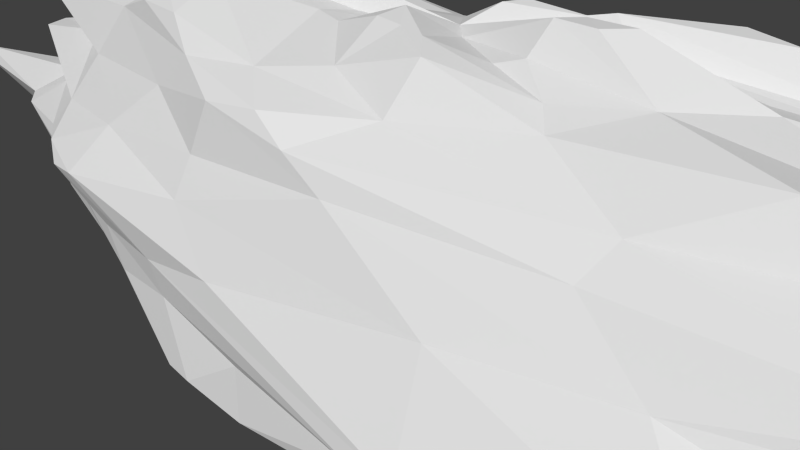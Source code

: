 # Source: ice.blend  (saved by Blender 2.66.1; exported with 4.5.12 LTS)
import bpy
from mathutils import Matrix  # noqa: F401  (used for matrix-valued properties, if any)

bpy.ops.wm.read_factory_settings(use_empty=True)
scene = bpy.context.scene
scene.name = 'Scene'

# ---- collections
col_collection_1 = bpy.data.collections.new('Collection 1'); scene.collection.children.link(col_collection_1)

# ---- materials (node trees are filled in below, after node groups)
mat_material = bpy.data.materials.new('Material')
mat_material.alpha_threshold = 0.0
mat_material.use_transparent_shadow = False
mat_material.roughness = 0.5
mat_material.line_color = (0.0, 0.0, 0.0, 1.0)

# ---- material node trees

# ---- world
world_world = bpy.data.worlds.new('World'); scene.world = world_world
world_world.color = (0.05088, 0.05088, 0.05088)
world_world.use_sun_shadow = False
world_world.sun_shadow_jitter_overblur = 0.0
world_world.cycles.sampling_method = 'MANUAL'
world_world.cycles.sample_map_resolution = 256

# ---- cameras
cam_camera = bpy.data.cameras.new('Camera')
cam_camera.clip_end = 100.0
cam_camera.lens = 35.0
cam_camera.sensor_width = 32.0
cam_camera.sensor_height = 18.0
cam_camera.ortho_scale = 7.314
cam_camera.dof.focus_distance = 0.0
cam_camera.dof.aperture_fstop = 128.0

# ---- meshes
me_sphere_001 = bpy.data.meshes.new('Sphere.001')
me_sphere_001.from_pydata([(-0.7607, 0.2076, -0.6006), (-0.2492, 0.02503, -1.179), (-0.9964, 0.01449, 0.8568), (-0.3689, 0.1876, -0.9206), (-0.4583, 0.2808, -0.8518), (-0.8727, 0.68, -0.004213), (-0.2106, 0.1042, -1.195), (-0.9699, 0.3467, -0.09384), (-0.5189, 0.3636, 0.9788), (-0.5177, 0.1324, 1.092), (-0.455, 0.322, 0.9976), (-0.9181, 0.3435, -0.3282), (-0.8016, 0.6135, -0.2186), (-0.5709, 0.3296, 0.9665), (-0.6152, 0.3609, 0.7349), (-0.7194, 0.4837, -0.5773), (-0.8747, 0.361, -0.4325), (-0.6333, 0.444, -0.8017), (-0.766, 0.4139, 0.4603), (-0.5372, 0.2605, -0.8232), (-0.7684, 0.555, 0.2751), (-0.4966, 0.6618, -0.737), (-0.5676, 0.6727, -0.6907), (-0.5569, 0.8583, 0.432), (-0.4053, 0.4949, -0.8272), (-0.5936, 0.5012, -0.8242), (-0.6934, 0.6922, 0.2231), (-0.5942, 0.7956, 0.1896), (-0.2639, 0.3852, -0.8913), (-0.7922, 0.7541, -0.004408), (-0.2361, 0.2489, 0.9491), (-0.1367, 0.2168, -1.016), (-0.2658, 0.2592, -0.9605), (-0.1897, 0.1476, -1.144), (-0.6754, 0.7524, -0.2055), (-0.3432, 0.517, 0.9739), (-0.6978, 0.8221, -0.4687), (-0.4407, 0.5568, 0.9336), (-0.4304, 0.6552, 0.8399), (-0.7795, 0.7144, -0.4862), (-0.5704, 0.8965, -0.5671), (-0.5095, 0.6772, 0.5932), (-0.1251, 0.3933, 0.9263), (-0.5385, 0.9444, -0.4715), (-0.1837, 0.73, 0.743), (-0.3378, 0.608, 0.9324), (-0.382, 1.007, -0.5123), (-0.4276, 0.8877, -0.6378), (-0.2864, 0.8213, 0.6785), (-0.3185, 0.7381, 0.7661), (-0.2795, 0.7403, -0.6879), (-0.3802, 0.969, 0.5023), (-0.2061, 1.013, 0.5488), (-0.2236, 0.6583, -0.7619), (-0.2809, 0.5519, -0.832), (-0.4737, 0.9555, 0.4084), (-0.2356, 1.047, 0.4442), (-0.1283, 0.5799, -1.014), (-0.07672, 0.4194, -1.088), (-0.3043, 0.9717, 0.1958), (-0.05384, 0.208, 0.9777), (-0.124, 0.2599, -1.005), (-0.3564, 0.9438, -0.194), (-0.5298, 0.8826, -0.008202), (-0.2141, 1.091, -0.01673), (-0.06349, 1.051, 0.3181), (0.08046, 1.014, 0.37), (-0.0642, 0.499, -1.07), (-0.008336, 1.097, 0.08595), (0.0441, 0.2313, 1.097), (-0.0364, 0.3395, 0.9522), (0.07314, 0.3124, -0.9534), (0.001269, 1.096, -0.1102), (-0.1907, 1.017, -0.2369), (-0.04364, 1.048, -0.3613), (-0.06704, 0.5143, 0.8603), (0.08318, 0.8406, -0.5299), (-0.1537, 1.02, -0.4765), (0.09614, 0.734, 0.6722), (-0.07644, 0.7133, -0.7087), (-0.1126, 0.9336, 0.6179), (-0.03888, 0.6215, -0.9187), (0.4082, 0.7573, -0.5237), (0.4099, 0.6418, -0.6593), (0.2011, 0.8848, 0.484), (0.1061, 0.6204, -0.7871), (0.3557, 1.045, 0.3136), (0.5388, 0.9414, 0.3916), (0.1137, 0.4512, -0.8902), (0.4559, 1.08, 0.1993), (0.2621, 1.111, 0.2019), (0.1191, 0.3259, 1.047), (0.1294, 0.25, 1.069), (0.4193, 1.026, -0.08104), (0.1807, 1.083, -0.2339), (0.1386, 0.4935, 0.871), (0.4027, 0.8521, -0.3583), (0.2737, 1.022, -0.2739), (0.2756, 0.5727, 0.7638), (0.1493, 0.2647, -0.9582), (0.2268, 0.3019, -0.9315), (0.6261, 0.9382, -0.007307), (0.3747, 0.3909, 1.045), (0.5932, 0.7913, -0.2397), (0.7773, 0.703, -0.5271), (0.4049, 0.555, 0.7235), (0.5296, 0.4874, 0.6887), (0.4015, 0.7028, 0.5862), (0.6419, 0.5721, 0.5038), (0.4002, 0.3789, -0.8387), (0.6207, 0.8508, 0.3879), (0.6313, 0.9687, -0.00459), (0.1838, 0.1409, 1.129), (0.2958, 0.3376, 1.109), (0.6296, 0.2408, -0.9679), (0.7555, 0.5602, 0.3316), (0.375, 0.1903, -0.9577), (0.792, 0.6077, 0.05217), (0.3093, 0.1962, -0.9739), (0.2455, 0.1017, -0.9994), (0.886, 0.42, -0.17), (0.3639, 0.2887, 1.087), (0.4988, 0.2252, 0.9177), (0.8952, 0.6184, -0.4658), (0.7565, 0.6396, -0.1947), (0.6093, 0.3356, 0.7262), (0.4752, 0.3903, 0.9724), (0.9201, 0.559, -0.6276), (1.033, 0.4034, -0.5131), (0.7278, 0.2932, 0.6169), (0.7634, 0.3926, -0.8025), (0.9173, 0.3642, -0.7272), (0.7508, 0.6282, -0.672), (1.041, 0.07426, -0.5302), (1.006, 0.3028, -0.6193), (0.7353, 0.05056, 0.7304), (1.222, 0.02882, -0.8114), (0.9385, 0.02567, 0.6156), (0.8636, 0.2378, 0.465), (0.7063, 0.192, -0.9141), (0.9285, 0.02764, 0.3689), (0.5348, -0.01458, -0.9016), (0.6011, 0.1986, -0.9743), (1.401, 0.04486, 0.09614), (0.9162, 0.329, 0.133), (0.2369, 0.04501, 1.052), (0.2815, 0.04729, -0.9531), (1.39, 0.185, -0.1696), (0.4895, 0.1605, 0.9054), (0.3666, 0.07855, 0.9573), (1.077, 0.201, -0.4842), (0.5767, 0.2013, 0.8397), (1.401, -0.05393, -0.179), (0.3939, -0.02823, 0.9715), (0.9504, -0.2256, -0.263), (1.066, 0.01087, -0.4316), (0.6156, -0.009382, 0.9277), (0.9737, -0.1989, -0.4921), (1.345, -0.1037, -0.7008), (0.7189, -0.1255, 0.7375), (1.372, -0.1941, 0.5324), (1.303, -0.2158, -0.7752), (0.736, -0.2649, -0.9124), (1.375, -0.2948, 0.4598), (1.4, -0.06931, 0.487), (0.678, -0.004266, -0.8306), (0.8926, -0.2672, 0.3504), (0.3225, -0.09127, -0.9536), (1.563, -0.273, 0.03925), (0.2466, -0.04476, 1.144), (0.587, -0.3468, -1.032), (0.7856, -0.5022, 0.3653), (0.6785, -0.6493, 0.3782), (0.6168, -0.2408, -1.009), (0.8911, -0.4115, 0.1677), (0.2185, -0.1335, 1.143), (0.3119, -0.2422, 0.9739), (0.9012, -0.395, -0.1659), (0.5511, -0.202, 0.8595), (0.5705, -0.4486, 0.7624), (0.7833, -0.4776, -0.4139), (0.8929, -0.3362, -0.6889), (0.8364, -0.485, 0.6475), (0.6134, -0.4489, 0.7304), (0.7346, -0.3663, -0.8452), (0.8204, -0.4079, -0.68), (0.7739, -0.5947, 0.5824), (0.4649, -0.7684, -0.4206), (0.6829, -0.6327, 0.6265), (0.5656, -0.7204, 0.4721), (0.3947, -0.5458, -0.7521), (0.6266, -0.7674, 0.3169), (0.3368, -0.3294, -1.079), (0.4896, -0.4175, -1.038), (0.6839, -0.9276, 0.1562), (0.7961, -0.8941, -0.002217), (0.1531, -0.2145, 1.024), (0.1501, -0.2553, -0.9759), (0.772, -0.8858, -0.115), (0.6009, -0.9911, -0.2174), (0.6404, -1.058, -0.03875), (0.4687, -0.4102, 0.929), (0.6649, -0.6564, -0.3535), (0.3527, -0.5804, 0.7333), (0.03994, -0.3271, 1.055), (0.04765, -0.1908, -0.9756), (0.4848, -1.076, -0.1698), (0.2362, -0.4487, 0.8904), (0.2074, -0.3423, 0.9439), (0.2712, -0.9101, -0.3519), (0.06283, -0.5864, 0.8289), (0.335, -0.7042, 0.6151), (0.3386, -0.6982, -0.6063), (0.2202, -0.9087, 0.3452), (0.4342, -0.7988, 0.4156), (0.1183, -0.4857, -0.8753), (0.5332, -1.032, 0.1755), (0.2664, -0.491, -0.8513), (0.109, -0.3411, -0.9343), (0.2544, -1.143, 0.02337), (0.4855, -1.127, -0.007329), (0.04121, -0.8144, 0.5926), (0.02299, -0.6469, -0.8436), (0.09616, -0.6555, -0.753), (-0.2142, -0.9105, 0.3471), (-0.07779, -0.6122, -1.011), (-0.114, -0.9984, 0.1394), (0.001267, -0.3087, 1.067), (-0.04629, -0.2829, 1.072), (-0.03981, -0.4353, -1.066), (-0.07044, -0.9928, -0.1806), (0.2051, -1.139, -0.03976), (-0.0522, -0.4792, 0.9195), (0.0736, -0.4426, 1.025), (0.1518, -0.9777, -0.263), (-0.1779, -1.025, -0.421), (0.1156, -0.8385, -0.5285), (-0.06996, -1.003, -0.4506), (-0.1745, -0.8091, -0.5894), (-0.02636, -0.8012, 0.7026), (-0.4231, -0.8714, -0.2588), (-0.2812, -0.6587, 0.8497), (-0.1544, -0.6056, 0.8756), (-0.3234, -0.781, -0.5717), (-0.2403, -0.9961, -0.4537), (-0.1763, -0.7884, 0.7651), (-0.2088, -0.765, -0.6565), (-0.4638, -0.7709, 0.4239), (-0.2125, -0.8159, 0.52), (-0.2185, -0.6591, -0.8978), (-0.4844, -0.9753, 0.2201), (-0.09292, -0.4646, -1.087), (-0.2632, -0.5625, -0.9004), (-0.282, -0.9595, 0.01156), (-0.1316, -0.2422, 0.9986), (-0.4606, -0.8684, -0.05808), (-0.2625, -0.9425, -0.1582), (-0.2183, -0.3056, -0.9258), (-0.7281, -0.7023, 0.05528), (-0.5671, -0.9348, 0.176), (-0.1851, -0.1995, 1.011), (-0.04829, -0.1629, -0.9943), (-0.3644, -0.3037, 1.082), (-0.4764, -0.4813, 0.9545), (-0.3588, -0.5487, 0.9651), (-0.5837, -0.6944, -0.3772), (-0.6271, -0.5417, -0.5548), (-0.4461, -0.7147, -0.5555), (-0.3603, -0.6665, 0.6683), (-0.5617, -0.5446, -0.6595), (-0.3855, -0.7116, -0.7998), (-0.416, -0.6495, -0.8259), (-0.4716, -0.398, -0.794), (-0.6225, -0.8581, 0.2365), (-0.6945, -0.6227, 0.3409), (-0.9159, -0.3438, 0.2245), (-0.8009, -0.617, 0.1112), (-0.3389, -0.1423, 1.084), (-0.2745, -0.1542, -0.9477), (-0.8298, -0.571, -0.1227), (-1.073, -0.4026, -0.01525), (-0.4387, -0.1693, 1.082), (-0.4483, -0.4035, 1.036), (-0.5709, -0.2079, 0.9272), (-0.8138, -0.5487, -0.246), (-0.5943, -0.3997, 0.852), (-0.7575, -0.4798, -0.5092), (-0.9182, -0.4384, -0.4475), (-0.671, -0.4653, 0.5731), (-1.044, -0.3069, -0.4485), (-1.127, -0.06503, -0.3941), (-1.128, -0.166, -0.2377), (-0.836, -0.2045, 0.5589), (-0.9944, -0.1681, 0.2115), (-1.139, -0.1097, 0.4117), (-1.148, -0.2757, -0.02567), (-1.616, -0.05013, -0.1203), (-0.9221, 0.2086, -0.466), (-0.8038, 0.1472, 0.6177), (-0.8542, -0.01511, 0.5953), (-0.6682, 0.1858, -0.7164), (-0.9156, 0.3197, 0.218), (-1.16, 0.04704, 0.4187), (-0.4038, -0.007819, -0.9267), (-0.9847, 0.3008, 0.04739), (-1.015, 0.03342, 0.1873), (-0.3429, 0.07729, 1.095), (-0.3305, -0.01038, 1.148), (-1.566, 0.09515, -0.1245), (-0.6247, 0.09512, 1.049), (-0.514, -0.01123, 1.109), (-0.1923, 0.002622, -1.185), (-1.092, 0.07981, -0.3609), (-0.1313, 0.08287, -1.164), (-0.111, 0.05652, 0.9917), (-0.03719, 0.1131, -0.9917), (-0.003982, 0.1873, -0.9949), (0.02488, 0.1482, 1.09), (0.05008, 0.133, -0.987), (0.2145, 0.07799, 1.034), (0.1183, 0.09058, -1.117), (0.001603, -0.005025, -1.009), (0.1835, -0.03416, 1.145), (0.1639, -0.1278, 1.149), (0.1241, -0.08698, -0.9924), (0.0289, -0.08481, 0.9974), (-0.03194, -0.1815, 1.101), (-0.04329, -0.04323, -0.9958), (-0.06531, -0.05532, 0.99), (-0.1582, -0.07649, 1.003), (-1.015, -0.1572, 0.8324), (-0.9543, -0.2913, 0.8079), (-0.7059, -0.008177, 0.972), (-1.046, -0.2248, -0.501), (-0.7593, -0.2816, -0.5892), (-0.8151, -0.02498, -0.5832), (-0.5657, -0.179, -0.7959), (-0.6132, -0.01342, -0.7778), (-0.143, -0.007068, 1.09), (-0.3173, -0.08668, -0.967), (-0.2032, -0.07839, -0.9972), (0.1711, 0.1375, -1.127), (0.8936, -0.7131, -0.01991), (0.366, -0.2971, -1.094), (0.1189, -0.2502, 0.9917), (0.683, -0.5401, -0.5299), (-0.08541, -0.7672, 0.7954), (-1.074, -0.0204, -0.471), (-1.608, -0.02475, -0.034), (0.0009074, -0.001616, 1.014)], [], [(28, 4, 24, 54), (1, 303, 3), (2, 309, 13), (13, 14, 2), (5, 301, 20), (5, 20, 26), (3, 32, 6), (12, 11, 7), (5, 7, 304), (7, 5, 12), (8, 13, 9), (10, 8, 306), (12, 39, 11), (16, 39, 15), (0, 17, 300), (19, 25, 4), (21, 25, 22), (22, 25, 15), (22, 47, 21), (23, 41, 48), (25, 24, 4), (24, 21, 50), (26, 55, 27), (3, 4, 28), (12, 34, 36, 39), (27, 29, 26), (29, 5, 26), (27, 59, 63), (34, 29, 63), (63, 62, 34), (30, 42, 35), (48, 41, 38, 49), (34, 62, 43), (38, 13, 37), (38, 14, 13), (37, 8, 35), (22, 15, 39), (40, 36, 43), (39, 40, 22), (73, 43, 62), (46, 74, 77), (45, 49, 38), (45, 75, 44), (46, 40, 43), (46, 77, 47), (55, 51, 52, 56), (48, 49, 44), (44, 80, 48), (50, 79, 53), (51, 48, 52), (66, 86, 90, 65), (54, 50, 53), (53, 57, 54), (59, 27, 55), (59, 56, 65), (57, 58, 28), (58, 61, 28), (59, 64, 63), (61, 58, 316), (62, 63, 64), (65, 68, 59), (65, 90, 68), (67, 81, 85, 88), (71, 58, 67, 88), (72, 64, 68), (68, 64, 59), (69, 70, 60), (74, 97, 96, 77), (94, 72, 93), (93, 101, 103, 97), (75, 95, 78), (76, 77, 96), (80, 78, 84), (79, 76, 85), (52, 65, 56), (66, 52, 80), (81, 57, 79), (105, 84, 78), (83, 85, 76), (76, 82, 83), (84, 105, 107), (107, 87, 84), (85, 83, 88), (86, 89, 90), (86, 84, 87), (86, 87, 89), (89, 87, 111), (93, 111, 101), (107, 105, 106, 108), (96, 97, 103), (99, 341, 318), (341, 100, 118), (101, 124, 103), (102, 95, 113), (102, 113, 121), (103, 104, 96), (105, 126, 106), (104, 132, 82), (82, 96, 104), (92, 112, 113, 91), (83, 132, 130), (110, 87, 107), (110, 108, 115), (83, 130, 109), (110, 115, 117), (100, 88, 109), (118, 109, 116), (163, 166, 140, 164), (113, 112, 121), (114, 109, 130), (114, 130, 131), (115, 138, 144), (112, 319, 122), (319, 148, 122), (119, 341, 118), (120, 117, 144), (121, 122, 126), (148, 151, 122), (123, 124, 120), (128, 120, 147), (125, 126, 151), (127, 123, 128), (127, 128, 131), (125, 108, 106), (129, 151, 135), (130, 127, 131), (108, 129, 138), (133, 136, 134), (133, 134, 150), (150, 155, 133), (135, 137, 129), (139, 134, 136), (137, 164, 140), (114, 131, 139), (165, 141, 142), (140, 144, 138), (141, 146, 116), (149, 148, 319), (145, 169, 153), (146, 119, 116), (147, 144, 143), (148, 156, 151), (156, 148, 153), (148, 149, 153), (147, 152, 155), (168, 152, 143), (154, 155, 152), (156, 159, 135), (158, 161, 136), (158, 133, 157), (157, 161, 158), (135, 160, 137), (161, 162, 165), (161, 165, 136), (166, 168, 143, 140), (160, 182, 163), (173, 165, 162), (186, 171, 166, 163), (166, 174, 168), (167, 146, 141), (162, 181, 184), (184, 190, 193), (171, 174, 166), (343, 167, 173), (343, 170, 193), (174, 342, 168), (176, 175, 323), (176, 201, 178), (178, 153, 176), (180, 157, 154), (179, 183, 159), (178, 201, 179), (180, 181, 157), (180, 202, 345), (183, 182, 160), (214, 189, 188, 211), (186, 163, 182), (186, 182, 188), (186, 172, 171), (187, 345, 202), (190, 184, 345), (236, 212, 187, 209), (191, 194, 174), (193, 217, 192), (194, 195, 342), (342, 174, 194), (194, 200, 195), (196, 208, 176), (197, 205, 324), (198, 177, 342), (198, 200, 199), (198, 195, 200), (207, 201, 176), (202, 199, 187), (344, 204, 208), (204, 233, 208), (205, 197, 218), (218, 215, 205), (231, 209, 206), (231, 234, 209), (207, 233, 210), (210, 203, 207), (210, 239, 203), (221, 213, 214, 211), (211, 239, 221), (236, 223, 212), (215, 218, 197, 217), (215, 217, 190), (215, 190, 223), (223, 222, 215), (216, 213, 219), (227, 228, 232, 233), (219, 220, 216), (335, 0, 300, 337), (213, 224, 226), (215, 222, 225), (227, 326, 228), (256, 230, 231, 253), (229, 205, 215), (229, 251, 261), (221, 239, 245, 248), (234, 237, 209), (236, 237, 238), (237, 244, 238), (297, 16, 15, 0), (246, 222, 223), (236, 238, 246), (240, 235, 256), (243, 244, 265), (265, 267, 243), (246, 238, 243), (243, 270, 246), (249, 246, 270), (225, 246, 249), (224, 250, 226), (252, 257, 251), (253, 259, 255), (254, 232, 228), (254, 260, 232), (261, 251, 257), (255, 256, 253), (256, 255, 240), (242, 232, 260), (258, 273, 276), (262, 282, 264), (242, 260, 262), (265, 244, 240), (263, 285, 241), (263, 241, 264), (266, 267, 265), (265, 286, 266), (269, 270, 267), (247, 288, 274), (271, 272, 252), (272, 271, 269), (273, 250, 247), (273, 274, 276), (334, 269, 266), (292, 294, 274), (336, 272, 269), (274, 294, 275), (272, 278, 257), (260, 329, 277), (262, 277, 281), (339, 340, 278), (279, 291, 284), (282, 285, 263), (281, 282, 262), (281, 283, 282), (284, 287, 265), (284, 289, 287), (331, 285, 283), (334, 266, 286), (287, 289, 333), (286, 333, 334), (331, 288, 285), (288, 268, 285), (291, 296, 290), (289, 290, 333), (293, 302, 305), (295, 275, 293), (295, 293, 348), (293, 305, 348), (307, 310, 281), (347, 0, 335), (330, 331, 283, 332), (299, 2, 298), (298, 2, 14), (337, 19, 4), (301, 302, 18), (338, 349, 314), (303, 4, 3), (304, 348, 305), (307, 306, 9), (308, 296, 348), (348, 304, 7), (308, 7, 11), (309, 310, 9), (9, 13, 309), (313, 321, 311), (311, 1, 6), (312, 347, 290), (312, 297, 347), (312, 290, 296), (11, 16, 297), (314, 349, 30), (31, 321, 313), (313, 33, 31), (315, 321, 31), (315, 61, 316), (318, 321, 315), (318, 315, 316), (320, 321, 318), (320, 318, 341), (349, 112, 92), (112, 349, 319), (320, 341, 119), (145, 349, 322), (324, 321, 146), (322, 349, 323), (323, 325, 196), (323, 349, 325), (327, 324, 205), (327, 321, 324), (325, 344, 196), (326, 227, 204), (325, 349, 326), (327, 205, 261), (326, 328, 254), (326, 349, 328), (328, 260, 254), (340, 321, 327), (327, 278, 340), (334, 335, 337, 336), (333, 335, 334), (299, 330, 2), (283, 281, 310, 332), (329, 328, 338), (328, 349, 338), (336, 339, 278), (339, 311, 340), (1, 3, 6), (309, 2, 332), (301, 5, 304), (314, 10, 306), (10, 314, 30), (6, 32, 33), (11, 39, 16), (37, 13, 8), (298, 41, 18), (41, 298, 14), (17, 0, 15), (25, 17, 15), (23, 18, 41), (17, 19, 300), (19, 17, 25), (20, 301, 18), (24, 25, 21), (54, 24, 50), (23, 26, 20), (23, 20, 18), (26, 23, 55), (28, 32, 3), (29, 27, 63), (32, 31, 33), (31, 32, 61), (32, 28, 61), (5, 34, 12), (34, 5, 29), (10, 35, 8), (10, 30, 35), (34, 43, 36), (45, 37, 35), (37, 45, 38), (40, 39, 36), (22, 40, 47), (38, 41, 14), (42, 45, 35), (45, 42, 75), (73, 46, 43), (46, 73, 74), (45, 44, 49), (40, 46, 47), (48, 80, 52), (50, 21, 47), (51, 55, 23), (51, 23, 48), (57, 53, 79), (59, 55, 56), (57, 28, 54), (58, 57, 67), (42, 30, 60), (42, 60, 70), (61, 315, 31), (62, 64, 73), (81, 67, 57), (72, 68, 93), (58, 71, 316), (64, 72, 73), (70, 75, 42), (75, 70, 95), (72, 74, 73), (74, 94, 97), (74, 72, 94), (44, 75, 78), (47, 76, 50), (76, 47, 77), (78, 80, 44), (79, 50, 76), (52, 66, 65), (66, 80, 84), (81, 79, 85), (82, 76, 96), (98, 105, 78), (86, 66, 84), (88, 99, 71), (88, 100, 99), (89, 93, 90), (90, 93, 68), (89, 111, 93), (91, 70, 69), (92, 91, 69), (99, 318, 316), (99, 316, 71), (93, 97, 94), (91, 95, 70), (95, 91, 113), (95, 98, 78), (98, 95, 105), (341, 99, 100), (101, 117, 124), (102, 105, 95), (126, 102, 121), (123, 103, 124), (103, 123, 104), (105, 102, 126), (132, 83, 82), (110, 107, 108), (83, 109, 88), (110, 111, 87), (111, 110, 117), (118, 100, 109), (111, 117, 101), (114, 116, 109), (116, 114, 142), (117, 115, 144), (122, 121, 112), (118, 116, 119), (120, 124, 117), (128, 123, 120), (126, 125, 106), (151, 126, 122), (104, 127, 132), (127, 104, 123), (131, 128, 134), (129, 125, 151), (125, 129, 108), (127, 130, 132), (138, 115, 108), (150, 134, 128), (133, 158, 136), (139, 131, 134), (139, 136, 165), (137, 138, 129), (138, 137, 140), (114, 139, 142), (139, 165, 142), (140, 143, 144), (142, 141, 116), (149, 319, 145), (149, 145, 153), (147, 120, 144), (152, 147, 143), (150, 128, 147), (150, 147, 155), (135, 151, 156), (167, 324, 146), (168, 154, 152), (154, 168, 177), (156, 153, 178), (154, 157, 155), (159, 156, 178), (157, 133, 155), (157, 181, 161), (135, 159, 160), (137, 160, 164), (159, 183, 160), (161, 181, 162), (160, 163, 164), (173, 141, 165), (167, 141, 173), (153, 169, 176), (162, 170, 173), (170, 162, 184), (170, 184, 193), (171, 172, 174), (172, 191, 174), (343, 173, 170), (175, 176, 169), (343, 324, 167), (342, 177, 168), (177, 180, 154), (180, 177, 202), (178, 179, 159), (180, 345, 181), (345, 185, 181), (182, 183, 188), (185, 184, 181), (184, 185, 345), (345, 187, 212), (179, 188, 183), (203, 188, 179), (188, 203, 211), (190, 345, 212), (186, 189, 172), (189, 186, 188), (189, 214, 191), (193, 190, 217), (191, 172, 189), (216, 191, 214), (191, 216, 194), (193, 192, 343), (192, 217, 197), (194, 216, 200), (196, 176, 323), (196, 344, 208), (192, 197, 324), (343, 192, 324), (195, 198, 342), (176, 208, 207), (198, 202, 177), (202, 198, 199), (201, 203, 179), (203, 201, 207), (204, 344, 325), (200, 206, 199), (220, 206, 200), (206, 220, 231), (233, 207, 208), (199, 209, 187), (209, 199, 206), (211, 203, 239), (212, 223, 190), (213, 216, 214), (219, 213, 226), (216, 220, 200), (220, 219, 231), (221, 224, 213), (221, 248, 224), (225, 222, 246), (225, 229, 215), (229, 225, 251), (231, 219, 253), (219, 226, 253), (227, 233, 204), (205, 229, 261), (231, 230, 234), (233, 232, 210), (232, 242, 210), (237, 234, 230), (235, 237, 230), (210, 346, 239), (346, 210, 242), (237, 236, 209), (237, 235, 244), (239, 346, 245), (236, 246, 223), (240, 244, 235), (256, 235, 230), (241, 245, 346), (241, 346, 242), (241, 242, 264), (244, 243, 238), (268, 245, 241), (245, 268, 248), (270, 243, 267), (248, 247, 224), (247, 248, 268), (249, 270, 271), (249, 271, 252), (250, 224, 247), (249, 251, 225), (251, 249, 252), (250, 253, 226), (253, 250, 259), (254, 228, 326), (259, 258, 255), (258, 259, 273), (278, 261, 257), (258, 240, 255), (240, 258, 279), (242, 262, 264), (264, 282, 263), (284, 265, 240), (284, 240, 279), (241, 285, 268), (247, 268, 288), (269, 271, 270), (266, 269, 267), (252, 272, 257), (273, 259, 250), (273, 247, 274), (269, 334, 336), (288, 292, 274), (274, 275, 276), (272, 336, 278), (276, 280, 258), (280, 276, 275), (260, 277, 262), (280, 279, 258), (279, 280, 291), (282, 283, 285), (289, 284, 291), (287, 286, 265), (286, 287, 333), (288, 331, 292), (290, 289, 291), (333, 290, 347), (302, 292, 299), (292, 302, 294), (294, 293, 275), (293, 294, 302), (295, 280, 275), (281, 329, 338), (281, 277, 329), (307, 281, 338), (295, 291, 280), (296, 295, 348), (295, 296, 291), (347, 297, 0), (298, 302, 299), (302, 298, 18), (337, 300, 19), (302, 301, 305), (306, 338, 314), (303, 337, 4), (301, 304, 305), (338, 306, 307), (9, 306, 8), (308, 312, 296), (308, 348, 7), (312, 308, 11), (309, 332, 310), (9, 310, 307), (313, 311, 6), (312, 11, 297), (313, 6, 33), (30, 349, 60), (349, 317, 60), (60, 317, 69), (92, 317, 349), (69, 317, 92), (321, 320, 119), (145, 319, 349), (145, 322, 169), (146, 321, 119), (169, 322, 175), (322, 323, 175), (325, 326, 204), (327, 261, 278), (328, 329, 260), (311, 321, 340), (330, 332, 2), (333, 347, 335), (330, 292, 331), (330, 299, 292), (303, 339, 337), (339, 336, 337), (1, 339, 303), (339, 1, 311)])
_uv = me_sphere_001.uv_layers.new(name='UVMap')
_uv.uv.foreach_set('vector', [0.5505, 0.4447, 0.5131, 0.444, 0.5389, 0.4182, 0.5595, 0.4186, 0.5399, 0.5228, 0.4955, 0.4957, 0.52, 0.4697, 0.4932, 0.07685, 0.5557, 0.07174, 0.5641, 0.1129, 0.5641, 0.1129, 0.5368, 0.142, 0.4932, 0.07685, 0.4986, 0.272, 0.4505, 0.2144, 0.5053, 0.2229, 0.4986, 0.272, 0.5053, 0.2229, 0.5258, 0.2399, 0.52, 0.4697, 0.545, 0.4679, 0.5494, 0.5121, 0.4937, 0.3071, 0.4389, 0.3329, 0.434, 0.2784, 0.4986, 0.272, 0.434, 0.2784, 0.4288, 0.247, 0.434, 0.2784, 0.4986, 0.272, 0.4937, 0.3071, 0.5735, 0.1169, 0.5641, 0.1129, 0.5746, 0.07554, 0.5843, 0.1097, 0.5735, 0.1169, 0.6027, 0.06781, 0.4937, 0.3071, 0.5114, 0.3446, 0.4389, 0.3329, 0.4514, 0.3528, 0.5114, 0.3446, 0.4908, 0.3743, 0.4506, 0.4044, 0.5067, 0.4063, 0.4675, 0.4273, 0.4994, 0.4376, 0.5166, 0.4047, 0.5131, 0.444, 0.5378, 0.388, 0.5166, 0.4047, 0.5298, 0.3795, 0.5298, 0.3795, 0.5166, 0.4047, 0.4908, 0.3743, 0.5298, 0.3795, 0.5584, 0.3637, 0.5378, 0.388, 0.5639, 0.2236, 0.5636, 0.1917, 0.6015, 0.1964, 0.5166, 0.4047, 0.5389, 0.4182, 0.5131, 0.444, 0.5389, 0.4182, 0.5378, 0.388, 0.5703, 0.3864, 0.5258, 0.2399, 0.577, 0.2324, 0.5445, 0.251, 0.52, 0.4697, 0.5131, 0.444, 0.5505, 0.4447, 0.4937, 0.3071, 0.5223, 0.3056, 0.5276, 0.3407, 0.5114, 0.3446, 0.5445, 0.251, 0.5137, 0.2743, 0.5258, 0.2399, 0.5137, 0.2743, 0.4986, 0.272, 0.5258, 0.2399, 0.5445, 0.251, 0.5882, 0.2619, 0.5524, 0.2814, 0.5223, 0.3056, 0.5137, 0.2743, 0.5524, 0.2814, 0.5524, 0.2814, 0.5722, 0.3092, 0.5223, 0.3056, 0.6218, 0.1033, 0.6352, 0.1286, 0.6003, 0.1389, 0.6015, 0.1964, 0.5636, 0.1917, 0.5855, 0.1632, 0.5988, 0.1798, 0.5223, 0.3056, 0.5722, 0.3092, 0.5502, 0.3404, 0.5855, 0.1632, 0.5641, 0.1129, 0.5871, 0.1452, 0.5855, 0.1632, 0.5368, 0.142, 0.5641, 0.1129, 0.5871, 0.1452, 0.5735, 0.1169, 0.6003, 0.1389, 0.5298, 0.3795, 0.4908, 0.3743, 0.5114, 0.3446, 0.5445, 0.3517, 0.5276, 0.3407, 0.5502, 0.3404, 0.5114, 0.3446, 0.5445, 0.3517, 0.5298, 0.3795, 0.5933, 0.3171, 0.5502, 0.3404, 0.5722, 0.3092, 0.5681, 0.3462, 0.6095, 0.3351, 0.5939, 0.347, 0.5999, 0.152, 0.5988, 0.1798, 0.5855, 0.1632, 0.5999, 0.152, 0.6402, 0.151, 0.6173, 0.1833, 0.5681, 0.3462, 0.5445, 0.3517, 0.5502, 0.3404, 0.5681, 0.3462, 0.5939, 0.347, 0.5584, 0.3637, 0.577, 0.2324, 0.5897, 0.2247, 0.6096, 0.225, 0.6045, 0.236, 0.6015, 0.1964, 0.5988, 0.1798, 0.6173, 0.1833, 0.6173, 0.1833, 0.6217, 0.2148, 0.6015, 0.1964, 0.5703, 0.3864, 0.5963, 0.3971, 0.5732, 0.4031, 0.5897, 0.2247, 0.6015, 0.1964, 0.6096, 0.225, 0.6404, 0.2487, 0.6699, 0.2635, 0.6564, 0.2751, 0.6215, 0.2533, 0.5595, 0.4186, 0.5703, 0.3864, 0.5732, 0.4031, 0.5732, 0.4031, 0.5825, 0.4357, 0.5595, 0.4186, 0.5882, 0.2619, 0.5445, 0.251, 0.577, 0.2324, 0.5882, 0.2619, 0.6045, 0.236, 0.6215, 0.2533, 0.5825, 0.4357, 0.5837, 0.4535, 0.5505, 0.4447, 0.5837, 0.4535, 0.5709, 0.4752, 0.5505, 0.4447, 0.5882, 0.2619, 0.598, 0.2906, 0.5524, 0.2814, 0.5709, 0.4752, 0.5837, 0.4535, 0.5914, 0.4882, 0.5722, 0.3092, 0.5524, 0.2814, 0.598, 0.2906, 0.6215, 0.2533, 0.6233, 0.2826, 0.5882, 0.2619, 0.6215, 0.2533, 0.6564, 0.2751, 0.6233, 0.2826, 0.5872, 0.4459, 0.5949, 0.4274, 0.619, 0.4191, 0.6172, 0.4479, 0.6076, 0.4694, 0.5837, 0.4535, 0.5872, 0.4459, 0.6172, 0.4479, 0.6203, 0.3056, 0.598, 0.2906, 0.6233, 0.2826, 0.6233, 0.2826, 0.598, 0.2906, 0.5882, 0.2619, 0.6717, 0.1039, 0.6505, 0.1215, 0.6509, 0.09937, 0.6095, 0.3351, 0.6493, 0.3327, 0.6715, 0.3565, 0.5939, 0.347, 0.6383, 0.3238, 0.6203, 0.3056, 0.6709, 0.3119, 0.6709, 0.3119, 0.7027, 0.3055, 0.7052, 0.3455, 0.6493, 0.3327, 0.6402, 0.151, 0.6707, 0.1542, 0.6546, 0.197, 0.6234, 0.3719, 0.5939, 0.347, 0.6715, 0.3565, 0.6217, 0.2148, 0.6546, 0.197, 0.6606, 0.2314, 0.5963, 0.3971, 0.6234, 0.3719, 0.619, 0.4191, 0.6096, 0.225, 0.6215, 0.2533, 0.6045, 0.236, 0.6404, 0.2487, 0.6096, 0.225, 0.6217, 0.2148, 0.5949, 0.4274, 0.5825, 0.4357, 0.5963, 0.3971, 0.7068, 0.1852, 0.6606, 0.2314, 0.6546, 0.197, 0.667, 0.4103, 0.619, 0.4191, 0.6234, 0.3719, 0.6234, 0.3719, 0.6692, 0.384, 0.667, 0.4103, 0.6606, 0.2314, 0.7068, 0.1852, 0.6969, 0.2135, 0.6969, 0.2135, 0.6943, 0.2571, 0.6606, 0.2314, 0.619, 0.4191, 0.667, 0.4103, 0.6172, 0.4479, 0.6699, 0.2635, 0.6773, 0.2786, 0.6564, 0.2751, 0.6699, 0.2635, 0.6606, 0.2314, 0.6943, 0.2571, 0.6699, 0.2635, 0.6943, 0.2571, 0.6773, 0.2786, 0.6773, 0.2786, 0.6943, 0.2571, 0.6994, 0.3014, 0.6709, 0.3119, 0.6994, 0.3014, 0.7027, 0.3055, 0.6969, 0.2135, 0.7068, 0.1852, 0.7301, 0.1876, 0.7406, 0.2254, 0.6715, 0.3565, 0.6493, 0.3327, 0.7052, 0.3455, 0.618, 0.4785, 0.6178, 0.5018, 0.5998, 0.4966, 0.6178, 0.5018, 0.6315, 0.4739, 0.6428, 0.4955, 0.7027, 0.3055, 0.7404, 0.3458, 0.7052, 0.3455, 0.707, 0.1365, 0.6707, 0.1542, 0.7001, 0.1251, 0.707, 0.1365, 0.7001, 0.1251, 0.7101, 0.1238, 0.7052, 0.3455, 0.7221, 0.3938, 0.6715, 0.3565, 0.7068, 0.1852, 0.7202, 0.1443, 0.7301, 0.1876, 0.7221, 0.3938, 0.7158, 0.4159, 0.6692, 0.384, 0.6692, 0.384, 0.6715, 0.3565, 0.7221, 0.3938, 0.6828, 0.109, 0.6978, 0.09792, 0.7001, 0.1251, 0.6784, 0.1197, 0.667, 0.4103, 0.7158, 0.4159, 0.7186, 0.4562, 0.7095, 0.2562, 0.6943, 0.2571, 0.6969, 0.2135, 0.7095, 0.2562, 0.7406, 0.2254, 0.7579, 0.2567, 0.667, 0.4103, 0.7186, 0.4562, 0.6619, 0.4591, 0.7095, 0.2562, 0.7579, 0.2567, 0.7541, 0.3062, 0.6315, 0.4739, 0.6172, 0.4479, 0.6619, 0.4591, 0.6428, 0.4955, 0.6619, 0.4591, 0.6542, 0.4962, 0.9848, 0.1486, 0.9579, 0.2294, 0.8866, 0.2234, 0.9416, 0.1542, 0.7001, 0.1251, 0.6978, 0.09792, 0.7101, 0.1238, 0.6952, 0.4899, 0.6619, 0.4591, 0.7186, 0.4562, 0.6952, 0.4899, 0.7186, 0.4562, 0.7483, 0.4533, 0.7579, 0.2567, 0.8207, 0.2133, 0.8148, 0.2936, 0.6978, 0.09792, 0.71, 0.08726, 0.7422, 0.129, 0.71, 0.08726, 0.7472, 0.1207, 0.7422, 0.129, 0.6315, 0.5106, 0.6178, 0.5018, 0.6428, 0.4955, 0.7844, 0.3499, 0.7541, 0.3062, 0.8148, 0.2936, 0.7101, 0.1238, 0.7422, 0.129, 0.7202, 0.1443, 0.7472, 0.1207, 0.759, 0.1368, 0.7422, 0.129, 0.7453, 0.3927, 0.7404, 0.3458, 0.7844, 0.3499, 0.7827, 0.4202, 0.7844, 0.3499, 0.87, 0.3848, 0.7558, 0.1701, 0.7202, 0.1443, 0.759, 0.1368, 0.7426, 0.4186, 0.7453, 0.3927, 0.7827, 0.4202, 0.7426, 0.4186, 0.7827, 0.4202, 0.7483, 0.4533, 0.7558, 0.1701, 0.7406, 0.2254, 0.7301, 0.1876, 0.7837, 0.1859, 0.759, 0.1368, 0.8054, 0.1352, 0.7186, 0.4562, 0.7426, 0.4186, 0.7483, 0.4533, 0.7406, 0.2254, 0.7837, 0.1859, 0.8207, 0.2133, 0.8306, 0.4678, 0.8022, 0.5234, 0.7788, 0.4511, 0.8306, 0.4678, 0.7788, 0.4511, 0.817, 0.4422, 0.817, 0.4422, 0.8519, 0.4581, 0.8306, 0.4678, 0.8054, 0.1352, 0.8584, 0.1524, 0.7837, 0.1859, 0.7108, 0.496, 0.7788, 0.4511, 0.8022, 0.5234, 0.8584, 0.1524, 0.9416, 0.1542, 0.8866, 0.2234, 0.6952, 0.4899, 0.7483, 0.4533, 0.7108, 0.496, 0.7106, 0.5338, 0.6821, 0.5333, 0.6914, 0.4961, 0.8866, 0.2234, 0.8148, 0.2936, 0.8207, 0.2133, 0.6821, 0.5333, 0.6385, 0.521, 0.6542, 0.4962, 0.7343, 0.1, 0.7472, 0.1207, 0.71, 0.08726, 0.7152, 0.08292, 0.721, 0.06744, 0.7454, 0.08519, 0.6385, 0.521, 0.6315, 0.5106, 0.6542, 0.4962, 0.87, 0.3848, 0.8148, 0.2936, 0.9067, 0.3502, 0.7472, 0.1207, 0.7754, 0.1044, 0.759, 0.1368, 0.7754, 0.1044, 0.7472, 0.1207, 0.7454, 0.08519, 0.7472, 0.1207, 0.7343, 0.1, 0.7454, 0.08519, 0.87, 0.3848, 0.9063, 0.4044, 0.8519, 0.4581, 0.97, 0.3789, 0.9063, 0.4044, 0.9067, 0.3502, 0.5194, 0.7376, 0.5754, 0.718, 0.5878, 0.7983, 0.7754, 0.1044, 0.8171, 0.1009, 0.8054, 0.1352, 0.5954, 0.6589, 0.5766, 0.6481, 0.6069, 0.6205, 0.8313, 0.539, 0.8306, 0.4678, 0.879, 0.4865, 0.5349, 0.6959, 0.5766, 0.6481, 0.5954, 0.6589, 0.8054, 0.1352, 0.9554, 0.1363, 0.8584, 0.1524, 0.5766, 0.6481, 0.4998, 0.5948, 0.5344, 0.5471, 0.5766, 0.6481, 0.5344, 0.5471, 0.6069, 0.6205, 0.9579, 0.2294, 0.97, 0.3789, 0.9067, 0.3502, 0.8866, 0.2234, 0.4331, 0.9978, 0.3455, 0.9217, 0.4439, 0.9838, 0.4818, 0.5712, 0.5344, 0.5471, 0.4998, 0.5948, 0.3453, 0.8926, 0.3874, 0.8668, 0.4292, 0.8942, 0.4439, 0.9838, 0.4292, 0.8942, 0.4315, 0.8521, 0.5605, 0.8584, 0.6427, 0.544, 0.6385, 0.521, 0.6821, 0.5333, 0.4998, 0.5948, 0.5117, 0.6511, 0.4865, 0.6147, 0.4865, 0.6147, 0.4155, 0.6159, 0.4498, 0.5799, 0.3874, 0.8668, 0.4315, 0.8521, 0.4292, 0.8942, 0.4454, 0.5552, 0.4605, 0.5139, 0.4818, 0.5712, 0.4454, 0.5552, 0.4668, 0.5796, 0.4498, 0.5799, 0.4315, 0.8521, 0.4225, 0.781, 0.5605, 0.8584, 0.7488, 0.04527, 0.7218, 0.05785, 0.7164, 0.05499, 0.2171, 0.9415, 0.2528, 0.9221, 0.2648, 0.9613, 0.7884, 0.07146, 0.7454, 0.08519, 0.7488, 0.04527, 0.4674, 0.6991, 0.5349, 0.6959, 0.5194, 0.7376, 0.2872, 0.9149, 0.2976, 0.9165, 0.3012, 0.9829, 0.2648, 0.9613, 0.2528, 0.9221, 0.2872, 0.9149, 0.4674, 0.6991, 0.5117, 0.6511, 0.5349, 0.6959, 0.4674, 0.6991, 0.4253, 0.7037, 0.45, 0.6731, 0.2976, 0.9165, 0.3455, 0.9217, 0.4331, 0.9978, 0.3078, 0.817, 0.3246, 0.843, 0.3254, 0.8843, 0.2723, 0.8437, 0.3453, 0.8926, 0.4439, 0.9838, 0.3455, 0.9217, 0.3453, 0.8926, 0.3455, 0.9217, 0.3254, 0.8843, 0.3453, 0.8926, 0.3569, 0.8459, 0.3874, 0.8668, 0.3898, 0.6809, 0.45, 0.6731, 0.4253, 0.7037, 0.4155, 0.6159, 0.4865, 0.6147, 0.45, 0.6731, 0.3434, 0.6426, 0.388, 0.6415, 0.3898, 0.6809, 0.3495, 0.6802, 0.3478, 0.82, 0.3616, 0.7824, 0.4315, 0.8521, 0.4498, 0.5799, 0.4046, 0.588, 0.4385, 0.5577, 0.3616, 0.7824, 0.3865, 0.767, 0.4225, 0.781, 0.4225, 0.781, 0.4315, 0.8521, 0.3616, 0.7824, 0.3616, 0.7824, 0.3615, 0.7499, 0.3865, 0.767, 0.1858, 0.9373, 0.2065, 0.9155, 0.2171, 0.9415, 0.4096, 0.5341, 0.3969, 0.5142, 0.42, 0.5019, 0.3922, 0.7517, 0.4846, 0.7521, 0.4225, 0.781, 0.3922, 0.7517, 0.3615, 0.7499, 0.3723, 0.7273, 0.3922, 0.7517, 0.3865, 0.767, 0.3615, 0.7499, 0.2209, 0.8963, 0.2528, 0.9221, 0.2171, 0.9415, 0.4253, 0.7037, 0.3723, 0.7273, 0.3898, 0.6809, 0.1827, 0.9267, 0.1708, 0.9066, 0.2065, 0.9155, 0.1708, 0.9066, 0.1849, 0.8921, 0.2065, 0.9155, 0.3969, 0.5142, 0.4096, 0.5341, 0.3946, 0.5462, 0.3946, 0.5462, 0.3836, 0.5723, 0.3969, 0.5142, 0.3132, 0.7221, 0.3495, 0.6802, 0.3527, 0.7262, 0.3132, 0.7221, 0.3252, 0.6857, 0.3495, 0.6802, 0.2209, 0.8963, 0.1849, 0.8921, 0.2054, 0.8557, 0.2054, 0.8557, 0.26, 0.8738, 0.2209, 0.8963, 0.2054, 0.8557, 0.2127, 0.8109, 0.26, 0.8738, 0.2329, 0.8026, 0.2824, 0.7814, 0.3078, 0.817, 0.2723, 0.8437, 0.2723, 0.8437, 0.2127, 0.8109, 0.2329, 0.8026, 0.3434, 0.6426, 0.3629, 0.6006, 0.388, 0.6415, 0.3836, 0.5723, 0.3946, 0.5462, 0.4096, 0.5341, 0.4046, 0.588, 0.3836, 0.5723, 0.4046, 0.588, 0.4155, 0.6159, 0.3836, 0.5723, 0.4155, 0.6159, 0.3629, 0.6006, 0.3629, 0.6006, 0.3557, 0.5839, 0.3836, 0.5723, 0.3378, 0.7703, 0.2824, 0.7814, 0.3145, 0.7332, 0.1629, 0.9061, 0.1535, 0.9055, 0.1727, 0.8657, 0.1849, 0.8921, 0.3145, 0.7332, 0.3416, 0.7437, 0.3378, 0.7703, 0.4103, 0.4308, 0.4506, 0.4044, 0.4675, 0.4273, 0.4547, 0.4669, 0.2824, 0.7814, 0.223, 0.7413, 0.2576, 0.7203, 0.3836, 0.5723, 0.3557, 0.5839, 0.3485, 0.5603, 0.1629, 0.9061, 0.1452, 0.9225, 0.1535, 0.9055, 0.2617, 0.6685, 0.2894, 0.6815, 0.3132, 0.7221, 0.2454, 0.6894, 0.3615, 0.5429, 0.3969, 0.5142, 0.3836, 0.5723, 0.3615, 0.5429, 0.3532, 0.5427, 0.3818, 0.5007, 0.2329, 0.8026, 0.2127, 0.8109, 0.188, 0.8047, 0.2036, 0.7678, 0.3252, 0.6857, 0.3073, 0.649, 0.3495, 0.6802, 0.3434, 0.6426, 0.3073, 0.649, 0.3093, 0.613, 0.3073, 0.649, 0.2891, 0.6379, 0.3093, 0.613, 0.4229, 0.3713, 0.4514, 0.3528, 0.4908, 0.3743, 0.4506, 0.4044, 0.3102, 0.5998, 0.3557, 0.5839, 0.3629, 0.6006, 0.3434, 0.6426, 0.3093, 0.613, 0.3102, 0.5998, 0.249, 0.6401, 0.2932, 0.6465, 0.2617, 0.6685, 0.288, 0.6025, 0.2891, 0.6379, 0.2327, 0.599, 0.2327, 0.599, 0.2691, 0.5899, 0.288, 0.6025, 0.3102, 0.5998, 0.3093, 0.613, 0.288, 0.6025, 0.288, 0.6025, 0.2988, 0.5695, 0.3102, 0.5998, 0.3253, 0.5647, 0.3102, 0.5998, 0.2988, 0.5695, 0.3485, 0.5603, 0.3102, 0.5998, 0.3253, 0.5647, 0.223, 0.7413, 0.2057, 0.701, 0.2576, 0.7203, 0.3218, 0.55, 0.337, 0.5116, 0.3532, 0.5427, 0.2454, 0.6894, 0.1987, 0.6891, 0.2258, 0.663, 0.1347, 0.8958, 0.1727, 0.8657, 0.1535, 0.9055, 0.1347, 0.8958, 0.1209, 0.8969, 0.1727, 0.8657, 0.3818, 0.5007, 0.3532, 0.5427, 0.337, 0.5116, 0.2258, 0.663, 0.2617, 0.6685, 0.2454, 0.6894, 0.2617, 0.6685, 0.2258, 0.663, 0.249, 0.6401, 0.1705, 0.8354, 0.1727, 0.8657, 0.1209, 0.8969, 0.1709, 0.6492, 0.1824, 0.6905, 0.1478, 0.6468, 0.1025, 0.8607, 0.1038, 0.8371, 0.1319, 0.8271, 0.1705, 0.8354, 0.1209, 0.8969, 0.1025, 0.8607, 0.2327, 0.599, 0.2891, 0.6379, 0.249, 0.6401, 0.1113, 0.8194, 0.08521, 0.7964, 0.1587, 0.8129, 0.1113, 0.8194, 0.1587, 0.8129, 0.1319, 0.8271, 0.2406, 0.5576, 0.2691, 0.5899, 0.2327, 0.599, 0.2327, 0.599, 0.2154, 0.5472, 0.2406, 0.5576, 0.2614, 0.5518, 0.2988, 0.5695, 0.2691, 0.5899, 0.1745, 0.731, 0.09765, 0.7351, 0.1377, 0.6947, 0.2974, 0.5598, 0.286, 0.5222, 0.3218, 0.55, 0.286, 0.5222, 0.2974, 0.5598, 0.2614, 0.5518, 0.1824, 0.6905, 0.2057, 0.701, 0.1745, 0.731, 0.1824, 0.6905, 0.1377, 0.6947, 0.1478, 0.6468, 0.219, 0.508, 0.2614, 0.5518, 0.2406, 0.5576, 0.04082, 0.7086, 0.01278, 0.6471, 0.1377, 0.6947, 0.2705, 0.4817, 0.286, 0.5222, 0.2614, 0.5518, 0.1377, 0.6947, 0.01278, 0.6471, 0.08449, 0.6418, 0.286, 0.5222, 0.3366, 0.4797, 0.337, 0.5116, 0.6376, 0.007988, 0.6406, 0.03254, 0.6034, 0.01813, 0.1025, 0.8607, 0.08636, 0.8865, 0.07495, 0.8688, 0.3326, 0.4631, 0.3588, 0.4685, 0.3366, 0.4797, 0.1654, 0.6043, 0.1093, 0.5183, 0.1798, 0.5862, 0.1038, 0.8371, 0.08521, 0.7964, 0.1113, 0.8194, 0.07495, 0.8688, 0.1038, 0.8371, 0.1025, 0.8607, 0.07495, 0.8688, 0.05825, 0.8302, 0.1038, 0.8371, 0.1798, 0.5862, 0.1848, 0.5417, 0.2327, 0.599, 0.1798, 0.5862, 0.1627, 0.5197, 0.1848, 0.5417, 0.0184, 0.759, 0.08521, 0.7964, 0.05825, 0.8302, 0.219, 0.508, 0.2406, 0.5576, 0.2154, 0.5472, 0.1848, 0.5417, 0.1627, 0.5197, 0.1651, 0.5029, 0.2154, 0.5472, 0.1651, 0.5029, 0.219, 0.508, 0.0184, 0.759, 0.09765, 0.7351, 0.08521, 0.7964, 0.09765, 0.7351, 0.159, 0.7781, 0.08521, 0.7964, 0.1093, 0.5183, 0.007492, 0.4815, 0.1289, 0.4801, 0.1627, 0.5197, 0.1289, 0.4801, 0.1651, 0.5029, 0.3611, 0.1609, 0.4163, 0.15, 0.39, 0.1909, 0.08588, 0.5671, 0.08449, 0.6418, 0.05335, 0.6218, 0.08588, 0.5671, 0.05335, 0.6218, -0.003981, 0.4948, 0.3611, 0.1609, 0.39, 0.1909, 0.2864, 0.2672, 0.6034, 0.05162, 0.5738, 0.05192, 0.584, 0.01938, 0.3674, 0.3887, 0.4506, 0.4044, 0.4103, 0.4308, 0.4806, 0.05977, 0.4692, 0.03717, 0.5412, 0.01259, 0.5343, 0.058, 0.4563, 0.1055, 0.4932, 0.07685, 0.4833, 0.127, 0.4833, 0.127, 0.4932, 0.07685, 0.5368, 0.142, 0.4547, 0.4669, 0.4994, 0.4376, 0.5131, 0.444, 0.4505, 0.2144, 0.4163, 0.15, 0.5015, 0.1824, 0.6363, 0.05258, 0.6725, 0.0567, 0.6459, 0.07135, 0.4955, 0.4957, 0.5131, 0.444, 0.52, 0.4697, 0.4288, 0.247, 0.2864, 0.2672, 0.39, 0.1909, 0.6034, 0.05162, 0.6027, 0.06781, 0.5746, 0.07554, 0.3131, 0.2888, 0.2798, 0.2922, 0.2864, 0.2672, 0.2864, 0.2672, 0.4288, 0.247, 0.434, 0.2784, 0.3131, 0.2888, 0.434, 0.2784, 0.4389, 0.3329, 0.5557, 0.07174, 0.5738, 0.05192, 0.5746, 0.07554, 0.5746, 0.07554, 0.5641, 0.1129, 0.5557, 0.07174, 0.5608, 0.5142, 0.594, 0.5216, 0.5509, 0.5287, 0.5509, 0.5287, 0.5399, 0.5228, 0.5494, 0.5121, 0.1264, 0.447, 0.148, 0.4677, 0.1289, 0.4801, 0.374, 0.3579, 0.4229, 0.3713, 0.3674, 0.3887, 0.1264, 0.447, 0.1289, 0.4801, 0.007492, 0.4815, 0.4389, 0.3329, 0.4514, 0.3528, 0.4229, 0.3713, 0.6459, 0.07135, 0.6725, 0.0567, 0.6218, 0.1033, 0.5679, 0.483, 0.594, 0.5216, 0.5608, 0.5142, 0.5608, 0.5142, 0.5538, 0.504, 0.5679, 0.483, 0.5866, 0.5003, 0.594, 0.5216, 0.5679, 0.483, 0.5866, 0.5003, 0.5709, 0.4752, 0.5914, 0.4882, 0.5998, 0.4966, 0.594, 0.5216, 0.5866, 0.5003, 0.5998, 0.4966, 0.5866, 0.5003, 0.5914, 0.4882, 0.6138, 0.5058, 0.594, 0.5216, 0.5998, 0.4966, 0.6138, 0.5058, 0.5998, 0.4966, 0.6178, 0.5018, 0.6725, 0.0567, 0.6978, 0.09792, 0.6828, 0.109, 0.6978, 0.09792, 0.6725, 0.0567, 0.71, 0.08726, 0.6138, 0.5058, 0.6178, 0.5018, 0.6315, 0.5106, 0.7152, 0.08292, 0.6725, 0.0567, 0.714, 0.06555, 0.6104, 0.5376, 0.594, 0.5216, 0.6385, 0.521, 0.714, 0.06555, 0.6725, 0.0567, 0.7164, 0.05499, 0.7164, 0.05499, 0.6883, 0.04175, 0.7226, 0.03617, 0.7164, 0.05499, 0.6725, 0.0567, 0.6883, 0.04175, 0.3931, 0.4785, 0.42, 0.5019, 0.3969, 0.5142, 0.3931, 0.4785, 0.4052, 0.4754, 0.42, 0.5019, 0.1553, 0.9484, 0.1827, 0.9267, 0.1858, 0.9373, 0.1452, 0.9225, 0.1629, 0.9061, 0.1708, 0.9066, 0.6883, 0.04175, 0.6725, 0.0567, 0.6797, 0.011, 0.3931, 0.4785, 0.3969, 0.5142, 0.3818, 0.5007, 0.6797, 0.011, 0.659, 0.0394, 0.6497, 0.0003256, 0.6797, 0.011, 0.6725, 0.0567, 0.659, 0.0394, 0.659, 0.0394, 0.6376, 0.007988, 0.6497, 0.0003256, 0.3588, 0.4685, 0.4052, 0.4754, 0.3931, 0.4785, 0.3931, 0.4785, 0.3366, 0.4797, 0.3588, 0.4685, 0.219, 0.508, 0.2037, 0.459, 0.259, 0.4504, 0.2705, 0.4817, 0.1651, 0.5029, 0.2037, 0.459, 0.219, 0.508, 0.4563, 0.1055, 0.4806, 0.05977, 0.4932, 0.07685, 0.5412, 0.01259, 0.584, 0.01938, 0.5738, 0.05192, 0.5343, 0.058, 0.6406, 0.03254, 0.659, 0.0394, 0.6363, 0.05258, 0.659, 0.0394, 0.6725, 0.0567, 0.6363, 0.05258, 0.2705, 0.4817, 0.3326, 0.4631, 0.3366, 0.4797, 0.3326, 0.4631, 0.38, 0.4296, 0.3588, 0.4685, 0.5399, 0.5228, 0.52, 0.4697, 0.5494, 0.5121, 0.5557, 0.07174, 0.4932, 0.07685, 0.5343, 0.058, 0.4505, 0.2144, 0.4986, 0.272, 0.4288, 0.247, 0.6459, 0.07135, 0.5843, 0.1097, 0.6027, 0.06781, 0.5843, 0.1097, 0.6459, 0.07135, 0.6218, 0.1033, 0.5494, 0.5121, 0.545, 0.4679, 0.5538, 0.504, 0.4389, 0.3329, 0.5114, 0.3446, 0.4514, 0.3528, 0.5871, 0.1452, 0.5641, 0.1129, 0.5735, 0.1169, 0.4833, 0.127, 0.5636, 0.1917, 0.5015, 0.1824, 0.5636, 0.1917, 0.4833, 0.127, 0.5368, 0.142, 0.5067, 0.4063, 0.4506, 0.4044, 0.4908, 0.3743, 0.5166, 0.4047, 0.5067, 0.4063, 0.4908, 0.3743, 0.5639, 0.2236, 0.5015, 0.1824, 0.5636, 0.1917, 0.5067, 0.4063, 0.4994, 0.4376, 0.4675, 0.4273, 0.4994, 0.4376, 0.5067, 0.4063, 0.5166, 0.4047, 0.5053, 0.2229, 0.4505, 0.2144, 0.5015, 0.1824, 0.5389, 0.4182, 0.5166, 0.4047, 0.5378, 0.388, 0.5595, 0.4186, 0.5389, 0.4182, 0.5703, 0.3864, 0.5639, 0.2236, 0.5258, 0.2399, 0.5053, 0.2229, 0.5639, 0.2236, 0.5053, 0.2229, 0.5015, 0.1824, 0.5258, 0.2399, 0.5639, 0.2236, 0.577, 0.2324, 0.5505, 0.4447, 0.545, 0.4679, 0.52, 0.4697, 0.5137, 0.2743, 0.5445, 0.251, 0.5524, 0.2814, 0.545, 0.4679, 0.5679, 0.483, 0.5538, 0.504, 0.5679, 0.483, 0.545, 0.4679, 0.5709, 0.4752, 0.545, 0.4679, 0.5505, 0.4447, 0.5709, 0.4752, 0.4986, 0.272, 0.5223, 0.3056, 0.4937, 0.3071, 0.5223, 0.3056, 0.4986, 0.272, 0.5137, 0.2743, 0.5843, 0.1097, 0.6003, 0.1389, 0.5735, 0.1169, 0.5843, 0.1097, 0.6218, 0.1033, 0.6003, 0.1389, 0.5223, 0.3056, 0.5502, 0.3404, 0.5276, 0.3407, 0.5999, 0.152, 0.5871, 0.1452, 0.6003, 0.1389, 0.5871, 0.1452, 0.5999, 0.152, 0.5855, 0.1632, 0.5445, 0.3517, 0.5114, 0.3446, 0.5276, 0.3407, 0.5298, 0.3795, 0.5445, 0.3517, 0.5584, 0.3637, 0.5855, 0.1632, 0.5636, 0.1917, 0.5368, 0.142, 0.6352, 0.1286, 0.5999, 0.152, 0.6003, 0.1389, 0.5999, 0.152, 0.6352, 0.1286, 0.6402, 0.151, 0.5933, 0.3171, 0.5681, 0.3462, 0.5502, 0.3404, 0.5681, 0.3462, 0.5933, 0.3171, 0.6095, 0.3351, 0.5999, 0.152, 0.6173, 0.1833, 0.5988, 0.1798, 0.5445, 0.3517, 0.5681, 0.3462, 0.5584, 0.3637, 0.6015, 0.1964, 0.6217, 0.2148, 0.6096, 0.225, 0.5703, 0.3864, 0.5378, 0.388, 0.5584, 0.3637, 0.5897, 0.2247, 0.577, 0.2324, 0.5639, 0.2236, 0.5897, 0.2247, 0.5639, 0.2236, 0.6015, 0.1964, 0.5825, 0.4357, 0.5732, 0.4031, 0.5963, 0.3971, 0.5882, 0.2619, 0.577, 0.2324, 0.6045, 0.236, 0.5825, 0.4357, 0.5505, 0.4447, 0.5595, 0.4186, 0.5837, 0.4535, 0.5825, 0.4357, 0.5872, 0.4459, 0.6352, 0.1286, 0.6218, 0.1033, 0.6509, 0.09937, 0.6352, 0.1286, 0.6509, 0.09937, 0.6505, 0.1215, 0.5709, 0.4752, 0.5866, 0.5003, 0.5679, 0.483, 0.5722, 0.3092, 0.598, 0.2906, 0.5933, 0.3171, 0.5949, 0.4274, 0.5872, 0.4459, 0.5825, 0.4357, 0.6203, 0.3056, 0.6233, 0.2826, 0.6709, 0.3119, 0.5837, 0.4535, 0.6076, 0.4694, 0.5914, 0.4882, 0.598, 0.2906, 0.6203, 0.3056, 0.5933, 0.3171, 0.6505, 0.1215, 0.6402, 0.151, 0.6352, 0.1286, 0.6402, 0.151, 0.6505, 0.1215, 0.6707, 0.1542, 0.6203, 0.3056, 0.6095, 0.3351, 0.5933, 0.3171, 0.6095, 0.3351, 0.6383, 0.3238, 0.6493, 0.3327, 0.6095, 0.3351, 0.6203, 0.3056, 0.6383, 0.3238, 0.6173, 0.1833, 0.6402, 0.151, 0.6546, 0.197, 0.5584, 0.3637, 0.6234, 0.3719, 0.5703, 0.3864, 0.6234, 0.3719, 0.5584, 0.3637, 0.5939, 0.347, 0.6546, 0.197, 0.6217, 0.2148, 0.6173, 0.1833, 0.5963, 0.3971, 0.5703, 0.3864, 0.6234, 0.3719, 0.6096, 0.225, 0.6404, 0.2487, 0.6215, 0.2533, 0.6404, 0.2487, 0.6217, 0.2148, 0.6606, 0.2314, 0.5949, 0.4274, 0.5963, 0.3971, 0.619, 0.4191, 0.6692, 0.384, 0.6234, 0.3719, 0.6715, 0.3565, 0.6869, 0.1782, 0.7068, 0.1852, 0.6546, 0.197, 0.6699, 0.2635, 0.6404, 0.2487, 0.6606, 0.2314, 0.6172, 0.4479, 0.618, 0.4785, 0.6076, 0.4694, 0.6172, 0.4479, 0.6315, 0.4739, 0.618, 0.4785, 0.6773, 0.2786, 0.6709, 0.3119, 0.6564, 0.2751, 0.6564, 0.2751, 0.6709, 0.3119, 0.6233, 0.2826, 0.6773, 0.2786, 0.6994, 0.3014, 0.6709, 0.3119, 0.6784, 0.1197, 0.6505, 0.1215, 0.6717, 0.1039, 0.6828, 0.109, 0.6784, 0.1197, 0.6717, 0.1039, 0.618, 0.4785, 0.5998, 0.4966, 0.5914, 0.4882, 0.618, 0.4785, 0.5914, 0.4882, 0.6076, 0.4694, 0.6709, 0.3119, 0.6493, 0.3327, 0.6383, 0.3238, 0.6784, 0.1197, 0.6707, 0.1542, 0.6505, 0.1215, 0.6707, 0.1542, 0.6784, 0.1197, 0.7001, 0.1251, 0.6707, 0.1542, 0.6869, 0.1782, 0.6546, 0.197, 0.6869, 0.1782, 0.6707, 0.1542, 0.7068, 0.1852, 0.6178, 0.5018, 0.618, 0.4785, 0.6315, 0.4739, 0.7027, 0.3055, 0.7541, 0.3062, 0.7404, 0.3458, 0.707, 0.1365, 0.7068, 0.1852, 0.6707, 0.1542, 0.7202, 0.1443, 0.707, 0.1365, 0.7101, 0.1238, 0.7453, 0.3927, 0.7052, 0.3455, 0.7404, 0.3458, 0.7052, 0.3455, 0.7453, 0.3927, 0.7221, 0.3938, 0.7068, 0.1852, 0.707, 0.1365, 0.7202, 0.1443, 0.7158, 0.4159, 0.667, 0.4103, 0.6692, 0.384, 0.7095, 0.2562, 0.6969, 0.2135, 0.7406, 0.2254, 0.667, 0.4103, 0.6619, 0.4591, 0.6172, 0.4479, 0.7095, 0.2562, 0.6994, 0.3014, 0.6943, 0.2571, 0.6994, 0.3014, 0.7095, 0.2562, 0.7541, 0.3062, 0.6428, 0.4955, 0.6315, 0.4739, 0.6619, 0.4591, 0.6994, 0.3014, 0.7541, 0.3062, 0.7027, 0.3055, 0.6952, 0.4899, 0.6542, 0.4962, 0.6619, 0.4591, 0.6542, 0.4962, 0.6952, 0.4899, 0.6914, 0.4961, 0.7541, 0.3062, 0.7579, 0.2567, 0.8148, 0.2936, 0.7422, 0.129, 0.7101, 0.1238, 0.6978, 0.09792, 0.6428, 0.4955, 0.6542, 0.4962, 0.6315, 0.5106, 0.7844, 0.3499, 0.7404, 0.3458, 0.7541, 0.3062, 0.7827, 0.4202, 0.7453, 0.3927, 0.7844, 0.3499, 0.7202, 0.1443, 0.7558, 0.1701, 0.7301, 0.1876, 0.759, 0.1368, 0.7202, 0.1443, 0.7422, 0.129, 0.7221, 0.3938, 0.7426, 0.4186, 0.7158, 0.4159, 0.7426, 0.4186, 0.7221, 0.3938, 0.7453, 0.3927, 0.7483, 0.4533, 0.7827, 0.4202, 0.7788, 0.4511, 0.7837, 0.1859, 0.7558, 0.1701, 0.759, 0.1368, 0.7558, 0.1701, 0.7837, 0.1859, 0.7406, 0.2254, 0.7426, 0.4186, 0.7186, 0.4562, 0.7158, 0.4159, 0.8207, 0.2133, 0.7579, 0.2567, 0.7406, 0.2254, 0.817, 0.4422, 0.7788, 0.4511, 0.7827, 0.4202, 0.8306, 0.4678, 0.8313, 0.539, 0.8022, 0.5234, 0.7108, 0.496, 0.7483, 0.4533, 0.7788, 0.4511, 0.7108, 0.496, 0.8022, 0.5234, 0.7106, 0.5338, 0.8584, 0.1524, 0.8207, 0.2133, 0.7837, 0.1859, 0.8207, 0.2133, 0.8584, 0.1524, 0.8866, 0.2234, 0.6952, 0.4899, 0.7108, 0.496, 0.6914, 0.4961, 0.7108, 0.496, 0.7106, 0.5338, 0.6914, 0.4961, 0.8866, 0.2234, 0.9067, 0.3502, 0.8148, 0.2936, 0.6914, 0.4961, 0.6821, 0.5333, 0.6542, 0.4962, 0.7343, 0.1, 0.71, 0.08726, 0.7152, 0.08292, 0.7343, 0.1, 0.7152, 0.08292, 0.7454, 0.08519, 0.87, 0.3848, 0.7844, 0.3499, 0.8148, 0.2936, 0.9063, 0.4044, 0.87, 0.3848, 0.9067, 0.3502, 0.817, 0.4422, 0.7827, 0.4202, 0.87, 0.3848, 0.817, 0.4422, 0.87, 0.3848, 0.8519, 0.4581, 0.8054, 0.1352, 0.759, 0.1368, 0.7754, 0.1044, 0.6427, 0.544, 0.6104, 0.5376, 0.6385, 0.521, 0.5605, 0.8584, 0.5194, 0.7376, 0.5878, 0.7983, 0.5194, 0.7376, 0.5605, 0.8584, 0.4846, 0.7521, 0.7754, 0.1044, 0.7454, 0.08519, 0.7884, 0.07146, 0.5194, 0.7376, 0.5349, 0.6959, 0.5754, 0.718, 0.8171, 0.1009, 0.7754, 0.1044, 0.7884, 0.07146, 0.879, 0.4865, 0.8306, 0.4678, 0.8519, 0.4581, 0.5349, 0.6959, 0.5117, 0.6511, 0.5766, 0.6481, 0.8054, 0.1352, 0.8171, 0.1009, 0.9554, 0.1363, 0.8584, 0.1524, 0.9554, 0.1363, 0.9416, 0.1542, 0.3012, 0.9829, 0.2976, 0.9165, 0.4331, 0.9978, 0.5766, 0.6481, 0.5117, 0.6511, 0.4998, 0.5948, 0.9554, 0.1363, 0.9848, 0.1486, 0.9416, 0.1542, 0.4818, 0.5712, 0.5058, 0.5286, 0.5344, 0.5471, 0.4605, 0.5139, 0.5058, 0.5286, 0.4818, 0.5712, 0.7454, 0.08519, 0.721, 0.06744, 0.7488, 0.04527, 0.4998, 0.5948, 0.4668, 0.5796, 0.4818, 0.5712, 0.4668, 0.5796, 0.4998, 0.5948, 0.4865, 0.6147, 0.4668, 0.5796, 0.4865, 0.6147, 0.4498, 0.5799, 0.3874, 0.8668, 0.3569, 0.8459, 0.4315, 0.8521, 0.3569, 0.8459, 0.3478, 0.82, 0.4315, 0.8521, 0.4454, 0.5552, 0.4818, 0.5712, 0.4668, 0.5796, 0.7218, 0.05785, 0.7488, 0.04527, 0.721, 0.06744, 0.4454, 0.5552, 0.42, 0.5019, 0.4605, 0.5139, 0.4225, 0.781, 0.4846, 0.7521, 0.5605, 0.8584, 0.4846, 0.7521, 0.4674, 0.6991, 0.5194, 0.7376, 0.4674, 0.6991, 0.4846, 0.7521, 0.4253, 0.7037, 0.2648, 0.9613, 0.2872, 0.9149, 0.3012, 0.9829, 0.4674, 0.6991, 0.45, 0.6731, 0.5117, 0.6511, 0.45, 0.6731, 0.4907, 0.6503, 0.5117, 0.6511, 0.3455, 0.9217, 0.2976, 0.9165, 0.3254, 0.8843, 0.4907, 0.6503, 0.4865, 0.6147, 0.5117, 0.6511, 0.4865, 0.6147, 0.4907, 0.6503, 0.45, 0.6731, 0.45, 0.6731, 0.3898, 0.6809, 0.388, 0.6415, 0.2872, 0.9149, 0.3254, 0.8843, 0.2976, 0.9165, 0.26, 0.8738, 0.3254, 0.8843, 0.2872, 0.9149, 0.3254, 0.8843, 0.26, 0.8738, 0.2723, 0.8437, 0.4155, 0.6159, 0.45, 0.6731, 0.388, 0.6415, 0.3453, 0.8926, 0.3246, 0.843, 0.3569, 0.8459, 0.3246, 0.843, 0.3453, 0.8926, 0.3254, 0.8843, 0.3246, 0.843, 0.3078, 0.817, 0.3478, 0.82, 0.4498, 0.5799, 0.4155, 0.6159, 0.4046, 0.588, 0.3478, 0.82, 0.3569, 0.8459, 0.3246, 0.843, 0.3378, 0.7703, 0.3478, 0.82, 0.3078, 0.817, 0.3478, 0.82, 0.3378, 0.7703, 0.3616, 0.7824, 0.4498, 0.5799, 0.4385, 0.5577, 0.4454, 0.5552, 0.4385, 0.5577, 0.4046, 0.588, 0.4096, 0.5341, 0.3616, 0.7824, 0.3378, 0.7703, 0.3615, 0.7499, 0.7226, 0.03617, 0.7488, 0.04527, 0.7164, 0.05499, 0.1858, 0.9373, 0.1827, 0.9267, 0.2065, 0.9155, 0.4385, 0.5577, 0.4096, 0.5341, 0.42, 0.5019, 0.4454, 0.5552, 0.4385, 0.5577, 0.42, 0.5019, 0.3865, 0.767, 0.3922, 0.7517, 0.4225, 0.781, 0.2171, 0.9415, 0.2065, 0.9155, 0.2209, 0.8963, 0.3922, 0.7517, 0.4253, 0.7037, 0.4846, 0.7521, 0.4253, 0.7037, 0.3922, 0.7517, 0.3723, 0.7273, 0.2528, 0.9221, 0.26, 0.8738, 0.2872, 0.9149, 0.26, 0.8738, 0.2528, 0.9221, 0.2209, 0.8963, 0.1708, 0.9066, 0.1827, 0.9267, 0.1553, 0.9484, 0.3615, 0.7499, 0.3527, 0.7262, 0.3723, 0.7273, 0.3416, 0.7437, 0.3527, 0.7262, 0.3615, 0.7499, 0.3527, 0.7262, 0.3416, 0.7437, 0.3132, 0.7221, 0.1849, 0.8921, 0.2209, 0.8963, 0.2065, 0.9155, 0.3723, 0.7273, 0.3495, 0.6802, 0.3898, 0.6809, 0.3495, 0.6802, 0.3723, 0.7273, 0.3527, 0.7262, 0.2723, 0.8437, 0.26, 0.8738, 0.2127, 0.8109, 0.388, 0.6415, 0.3629, 0.6006, 0.4155, 0.6159, 0.2824, 0.7814, 0.3378, 0.7703, 0.3078, 0.817, 0.3145, 0.7332, 0.2824, 0.7814, 0.2576, 0.7203, 0.3378, 0.7703, 0.3416, 0.7437, 0.3615, 0.7499, 0.3416, 0.7437, 0.3145, 0.7332, 0.3132, 0.7221, 0.2329, 0.8026, 0.223, 0.7413, 0.2824, 0.7814, 0.2329, 0.8026, 0.2036, 0.7678, 0.223, 0.7413, 0.3485, 0.5603, 0.3557, 0.5839, 0.3102, 0.5998, 0.3485, 0.5603, 0.3615, 0.5429, 0.3836, 0.5723, 0.3615, 0.5429, 0.3485, 0.5603, 0.3532, 0.5427, 0.3132, 0.7221, 0.3145, 0.7332, 0.2454, 0.6894, 0.3145, 0.7332, 0.2576, 0.7203, 0.2454, 0.6894, 0.1629, 0.9061, 0.1849, 0.8921, 0.1708, 0.9066, 0.3969, 0.5142, 0.3615, 0.5429, 0.3818, 0.5007, 0.3132, 0.7221, 0.2894, 0.6815, 0.3252, 0.6857, 0.1849, 0.8921, 0.1727, 0.8657, 0.2054, 0.8557, 0.1727, 0.8657, 0.1705, 0.8354, 0.2054, 0.8557, 0.3073, 0.649, 0.3252, 0.6857, 0.2894, 0.6815, 0.2932, 0.6465, 0.3073, 0.649, 0.2894, 0.6815, 0.2054, 0.8557, 0.1955, 0.8174, 0.2127, 0.8109, 0.1955, 0.8174, 0.2054, 0.8557, 0.1705, 0.8354, 0.3073, 0.649, 0.3434, 0.6426, 0.3495, 0.6802, 0.3073, 0.649, 0.2932, 0.6465, 0.2891, 0.6379, 0.2127, 0.8109, 0.1955, 0.8174, 0.188, 0.8047, 0.3434, 0.6426, 0.3102, 0.5998, 0.3629, 0.6006, 0.249, 0.6401, 0.2891, 0.6379, 0.2932, 0.6465, 0.2617, 0.6685, 0.2932, 0.6465, 0.2894, 0.6815, 0.1587, 0.8129, 0.188, 0.8047, 0.1955, 0.8174, 0.1587, 0.8129, 0.1955, 0.8174, 0.1705, 0.8354, 0.1587, 0.8129, 0.1705, 0.8354, 0.1319, 0.8271, 0.2891, 0.6379, 0.288, 0.6025, 0.3093, 0.613, 0.159, 0.7781, 0.188, 0.8047, 0.1587, 0.8129, 0.188, 0.8047, 0.159, 0.7781, 0.2036, 0.7678, 0.2988, 0.5695, 0.288, 0.6025, 0.2691, 0.5899, 0.2036, 0.7678, 0.1745, 0.731, 0.223, 0.7413, 0.1745, 0.731, 0.2036, 0.7678, 0.159, 0.7781, 0.3253, 0.5647, 0.2988, 0.5695, 0.2974, 0.5598, 0.3253, 0.5647, 0.2974, 0.5598, 0.3218, 0.55, 0.2057, 0.701, 0.223, 0.7413, 0.1745, 0.731, 0.3253, 0.5647, 0.3532, 0.5427, 0.3485, 0.5603, 0.3532, 0.5427, 0.3253, 0.5647, 0.3218, 0.55, 0.2057, 0.701, 0.2454, 0.6894, 0.2576, 0.7203, 0.2454, 0.6894, 0.2057, 0.701, 0.1987, 0.6891, 0.1347, 0.8958, 0.1535, 0.9055, 0.1452, 0.9225, 0.1987, 0.6891, 0.1709, 0.6492, 0.2258, 0.663, 0.1709, 0.6492, 0.1987, 0.6891, 0.1824, 0.6905, 0.3366, 0.4797, 0.3818, 0.5007, 0.337, 0.5116, 0.1709, 0.6492, 0.249, 0.6401, 0.2258, 0.663, 0.249, 0.6401, 0.1709, 0.6492, 0.1654, 0.6043, 0.1705, 0.8354, 0.1025, 0.8607, 0.1319, 0.8271, 0.1319, 0.8271, 0.1038, 0.8371, 0.1113, 0.8194, 0.1798, 0.5862, 0.2327, 0.599, 0.249, 0.6401, 0.1798, 0.5862, 0.249, 0.6401, 0.1654, 0.6043, 0.1587, 0.8129, 0.08521, 0.7964, 0.159, 0.7781, 0.1745, 0.731, 0.159, 0.7781, 0.09765, 0.7351, 0.2614, 0.5518, 0.2974, 0.5598, 0.2988, 0.5695, 0.2406, 0.5576, 0.2614, 0.5518, 0.2691, 0.5899, 0.3218, 0.55, 0.286, 0.5222, 0.337, 0.5116, 0.1824, 0.6905, 0.1987, 0.6891, 0.2057, 0.701, 0.1824, 0.6905, 0.1745, 0.731, 0.1377, 0.6947, 0.2614, 0.5518, 0.219, 0.508, 0.2705, 0.4817, 0.09765, 0.7351, 0.04082, 0.7086, 0.1377, 0.6947, 0.1377, 0.6947, 0.08449, 0.6418, 0.1478, 0.6468, 0.286, 0.5222, 0.2705, 0.4817, 0.3366, 0.4797, 0.1478, 0.6468, 0.1087, 0.5888, 0.1709, 0.6492, 0.1087, 0.5888, 0.1478, 0.6468, 0.08449, 0.6418, 0.1209, 0.8969, 0.08636, 0.8865, 0.1025, 0.8607, 0.1087, 0.5888, 0.1654, 0.6043, 0.1709, 0.6492, 0.1654, 0.6043, 0.1087, 0.5888, 0.1093, 0.5183, 0.1038, 0.8371, 0.05825, 0.8302, 0.08521, 0.7964, 0.1627, 0.5197, 0.1798, 0.5862, 0.1093, 0.5183, 0.1848, 0.5417, 0.2154, 0.5472, 0.2327, 0.599, 0.2154, 0.5472, 0.1848, 0.5417, 0.1651, 0.5029, 0.09765, 0.7351, 0.0184, 0.759, 0.04082, 0.7086, 0.1289, 0.4801, 0.1627, 0.5197, 0.1093, 0.5183, 0.1651, 0.5029, 0.1289, 0.4801, 0.148, 0.4677, 0.4163, 0.15, 0.429, 0.07647, 0.4563, 0.1055, 0.429, 0.07647, 0.4163, 0.15, 0.3976, 0.1333, 0.01278, 0.6471, 0.05335, 0.6218, 0.08449, 0.6418, 0.3611, 0.1609, 0.3976, 0.1333, 0.4163, 0.15, 0.08588, 0.5671, 0.1087, 0.5888, 0.08449, 0.6418, 0.584, 0.01938, 0.6406, 0.03254, 0.6363, 0.05258, 0.584, 0.01938, 0.6034, 0.01813, 0.6406, 0.03254, 0.6034, 0.05162, 0.584, 0.01938, 0.6363, 0.05258, 0.08588, 0.5671, 0.1093, 0.5183, 0.1087, 0.5888, 0.007492, 0.4815, 0.08588, 0.5671, -0.003981, 0.4948, 0.08588, 0.5671, 0.007492, 0.4815, 0.1093, 0.5183, 0.3674, 0.3887, 0.4229, 0.3713, 0.4506, 0.4044, 0.4833, 0.127, 0.4163, 0.15, 0.4563, 0.1055, 0.4163, 0.15, 0.4833, 0.127, 0.5015, 0.1824, 0.4547, 0.4669, 0.4675, 0.4273, 0.4994, 0.4376, 0.4163, 0.15, 0.4505, 0.2144, 0.39, 0.1909, 0.6027, 0.06781, 0.6363, 0.05258, 0.6459, 0.07135, 0.4955, 0.4957, 0.4547, 0.4669, 0.5131, 0.444, 0.4505, 0.2144, 0.4288, 0.247, 0.39, 0.1909, 0.6363, 0.05258, 0.6027, 0.06781, 0.6034, 0.05162, 0.5746, 0.07554, 0.6027, 0.06781, 0.5735, 0.1169, 0.3131, 0.2888, 0.374, 0.3579, 0.2798, 0.2922, 0.3131, 0.2888, 0.2864, 0.2672, 0.434, 0.2784, 0.374, 0.3579, 0.3131, 0.2888, 0.4389, 0.3329, 0.5557, 0.07174, 0.5343, 0.058, 0.5738, 0.05192, 0.5746, 0.07554, 0.5738, 0.05192, 0.6034, 0.05162, 0.5608, 0.5142, 0.5509, 0.5287, 0.5494, 0.5121, 0.374, 0.3579, 0.4389, 0.3329, 0.4229, 0.3713, 0.5608, 0.5142, 0.5494, 0.5121, 0.5538, 0.504, 0.6218, 0.1033, 0.6725, 0.0567, 0.6509, 0.09937, 0.6725, 0.0567, 0.6714, 0.0938, 0.6509, 0.09937, 0.6509, 0.09937, 0.6714, 0.0938, 0.6717, 0.1039, 0.6828, 0.109, 0.6714, 0.0938, 0.6725, 0.0567, 0.6717, 0.1039, 0.6714, 0.0938, 0.6828, 0.109, 0.594, 0.5216, 0.6138, 0.5058, 0.6315, 0.5106, 0.7152, 0.08292, 0.71, 0.08726, 0.6725, 0.0567, 0.7152, 0.08292, 0.714, 0.06555, 0.721, 0.06744, 0.6385, 0.521, 0.594, 0.5216, 0.6315, 0.5106, 0.721, 0.06744, 0.714, 0.06555, 0.7218, 0.05785, 0.714, 0.06555, 0.7164, 0.05499, 0.7218, 0.05785, 0.1553, 0.9484, 0.1452, 0.9225, 0.1708, 0.9066, 0.3931, 0.4785, 0.3818, 0.5007, 0.3366, 0.4797, 0.659, 0.0394, 0.6406, 0.03254, 0.6376, 0.007988, 0.38, 0.4296, 0.4052, 0.4754, 0.3588, 0.4685, 0.4806, 0.05977, 0.5343, 0.058, 0.4932, 0.07685, 0.1651, 0.5029, 0.148, 0.4677, 0.2037, 0.459, 0.4806, 0.05977, 0.429, 0.07647, 0.4692, 0.03717, 0.4806, 0.05977, 0.4563, 0.1055, 0.429, 0.07647, 0.3109, 0.4472, 0.3326, 0.4631, 0.259, 0.4504, 0.3326, 0.4631, 0.2705, 0.4817, 0.259, 0.4504, 0.3693, 0.4229, 0.3326, 0.4631, 0.3109, 0.4472, 0.3326, 0.4631, 0.3693, 0.4229, 0.38, 0.4296])
me_sphere_001.materials.append(mat_material)
me_sphere_001.use_remesh_preserve_volume = False
me_sphere_001.use_remesh_preserve_attributes = False
me_sphere_001.use_mirror_vertex_groups = False
me_sphere_001.update()

# ---- objects
ob_sphere_001 = bpy.data.objects.new('Sphere.001', me_sphere_001)
ob_camera = bpy.data.objects.new('Camera', cam_camera)

# ---- transforms, parenting, visibility, modifiers, constraints
ob_sphere_001.location = (0.5444, 0.9492, -0.2298)
ob_sphere_001.scale = (10.0, 3.073, 3.073)
ob_sphere_001.lineart.crease_threshold = 0.0
ob_camera.location = (7.481, -6.508, 5.344)
ob_camera.rotation_euler = (1.109, 0.01082, 0.8149)
ob_camera.lock_rotations_4d = False
ob_camera.empty_display_type = 'ARROWS'
ob_camera.color = (0.0, 0.0, 0.0, 0.0)
ob_camera.display_type = 'WIRE'
ob_camera.lineart.crease_threshold = 0.0

# ---- collection membership
col_collection_1.objects.link(ob_sphere_001)
col_collection_1.objects.link(ob_camera)

# ---- scene / render settings (as saved in the file)
scene.camera = ob_camera
scene.frame_start = 1; scene.frame_end = 250; scene.frame_set(1)
scene.render.engine = 'BLENDER_EEVEE_NEXT'
scene.render.image_settings.color_mode = 'RGB'
scene.render.image_settings.compression = 90
scene.render.resolution_percentage = 50
scene.render.dither_intensity = 0.0
scene.render.bake_margin = 2
scene.cycles.use_denoising = False
scene.cycles.samples = 10
scene.cycles.sampling_pattern = 'TABULATED_SOBOL'
scene.cycles.light_sampling_threshold = 0.0
scene.cycles.use_adaptive_sampling = False
scene.cycles.use_light_tree = False
scene.cycles.blur_glossy = 0.0
scene.cycles.volume_bounces = 1
scene.cycles.pixel_filter_type = 'GAUSSIAN'
scene.cycles.sample_clamp_indirect = 0.0
scene.view_settings.view_transform = 'Standard'
bpy.context.view_layer.update()

# ---- added for rendering (the .blend has no usable light): sun
light_auto_sun = bpy.data.lights.new('AutoSun', 'SUN')
light_auto_sun.energy = 3.0
light_auto_sun.angle = 0.0523599
ob_auto_sun = bpy.data.objects.new('AutoSun', light_auto_sun)
scene.collection.objects.link(ob_auto_sun)
ob_auto_sun.rotation_euler = (0.872665, 0.174533, 0.523599)
bpy.context.view_layer.update()

